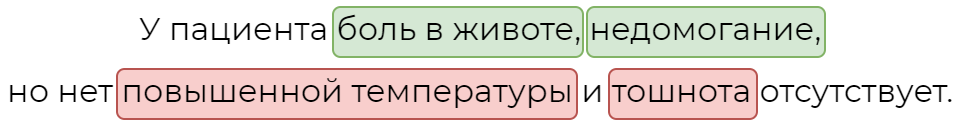

The diagram above was exported from draw.io. Its source (the exported page's mxGraphModel, read from the mxfile embedded in the PNG):
<mxGraphModel dx="633" dy="342" grid="1" gridSize="10" guides="1" tooltips="1" connect="1" arrows="1" fold="1" page="1" pageScale="1" pageWidth="827" pageHeight="1169" math="0" shadow="0">
  <root>
    <mxCell id="0" />
    <mxCell id="1" parent="0" />
    <mxCell id="GxWARFy-JbFg7SIlGCVD-5" value="" style="rounded=1;whiteSpace=wrap;html=1;fontFamily=Montserrat;fontSize=16;fillColor=#f8cecc;strokeColor=#b85450;" parent="1" vertex="1">
      <mxGeometry x="434" y="169" width="74" height="25" as="geometry" />
    </mxCell>
    <mxCell id="GxWARFy-JbFg7SIlGCVD-4" value="" style="rounded=1;whiteSpace=wrap;html=1;fontFamily=Montserrat;fontSize=16;fillColor=#f8cecc;strokeColor=#b85450;" parent="1" vertex="1">
      <mxGeometry x="188" y="169" width="230" height="25" as="geometry" />
    </mxCell>
    <mxCell id="GxWARFy-JbFg7SIlGCVD-8" value="" style="rounded=1;whiteSpace=wrap;html=1;fontFamily=Montserrat;fontSize=16;fillColor=#d5e8d4;strokeColor=#82b366;" parent="1" vertex="1">
      <mxGeometry x="423" y="138" width="119" height="25" as="geometry" />
    </mxCell>
    <mxCell id="GxWARFy-JbFg7SIlGCVD-7" value="" style="rounded=1;whiteSpace=wrap;html=1;fontFamily=Montserrat;fontSize=16;fillColor=#d5e8d4;strokeColor=#82b366;" parent="1" vertex="1">
      <mxGeometry x="296" y="138" width="125" height="25" as="geometry" />
    </mxCell>
    <mxCell id="GxWARFy-JbFg7SIlGCVD-1" value="&lt;font style=&quot;font-size: 16px; line-height: 1.9;&quot; face=&quot;Montserrat&quot;&gt;У пациента боль в животе, недомогание, &lt;br&gt;но нет повышенной температуры и тошнота отсутствует.&lt;/font&gt;" style="text;html=1;strokeColor=none;fillColor=none;align=center;verticalAlign=middle;whiteSpace=wrap;rounded=0;movable=1;resizable=1;rotatable=1;deletable=1;editable=1;connectable=1;" parent="1" vertex="1">
      <mxGeometry x="130" y="150" width="480" height="30" as="geometry" />
    </mxCell>
  </root>
</mxGraphModel>